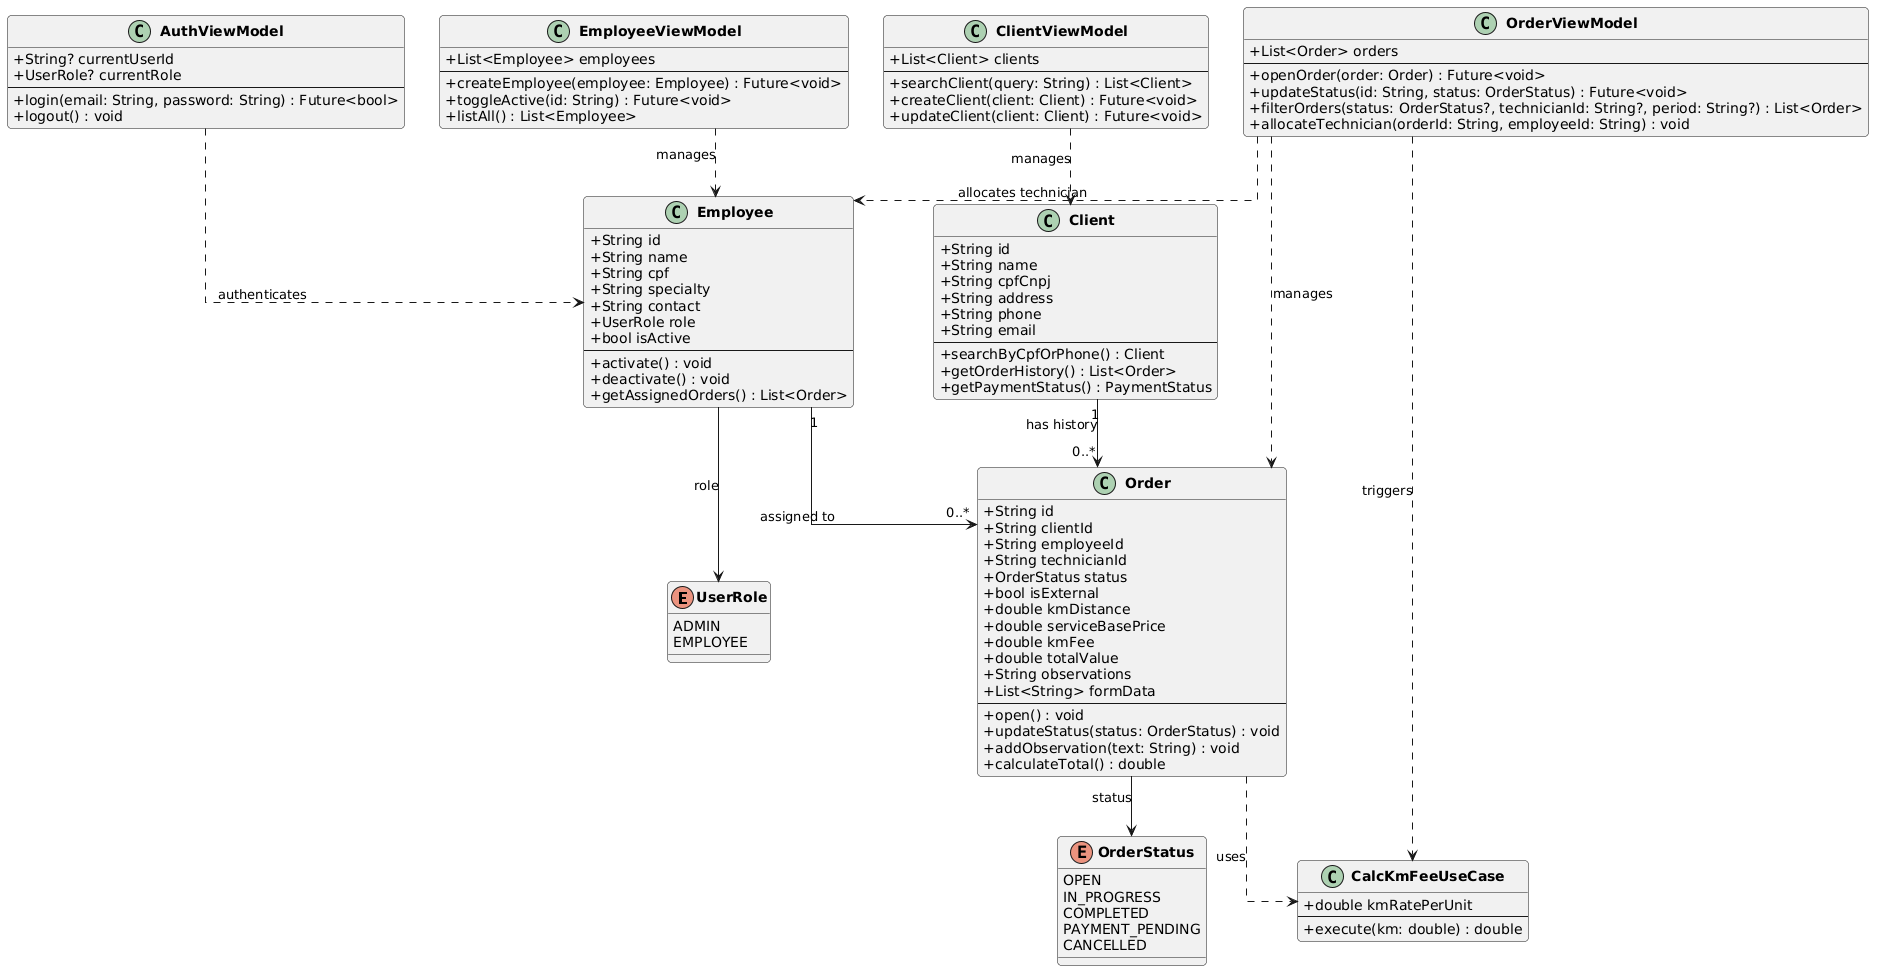

The diagram above was rendered by PlantUML. Its source (embedded in the PNG):
@startuml
skinparam classAttributeIconSize 0
skinparam classFontStyle bold
skinparam roundcorner 8
skinparam linetype ortho

' ─── Enums ───────────────────────────────────────────────

enum UserRole {
  ADMIN
  EMPLOYEE
}

enum OrderStatus {
  OPEN
  IN_PROGRESS
  COMPLETED
  PAYMENT_PENDING
  CANCELLED
}

' ─── Domain Entities ─────────────────────────────────────

class Client {
  +String id
  +String name
  +String cpfCnpj
  +String address
  +String phone
  +String email
  --
  +searchByCpfOrPhone() : Client
  +getOrderHistory() : List<Order>
  +getPaymentStatus() : PaymentStatus
}

class Employee {
  +String id
  +String name
  +String cpf
  +String specialty
  +String contact
  +UserRole role
  +bool isActive
  --
  +activate() : void
  +deactivate() : void
  +getAssignedOrders() : List<Order>
}

class Order {
  +String id
  +String clientId
  +String employeeId
  +String technicianId
  +OrderStatus status
  +bool isExternal
  +double kmDistance
  +double serviceBasePrice
  +double kmFee
  +double totalValue
  +String observations
  +List<String> formData
  --
  +open() : void
  +updateStatus(status: OrderStatus) : void
  +addObservation(text: String) : void
  +calculateTotal() : double
}

' ─── Use Cases ───────────────────────────────────────────

class CalcKmFeeUseCase {
  +double kmRatePerUnit
  --
  +execute(km: double) : double
}

' ─── ViewModels ──────────────────────────────────────────

class AuthViewModel {
  +String? currentUserId
  +UserRole? currentRole
  --
  +login(email: String, password: String) : Future<bool>
  +logout() : void
}

class ClientViewModel {
  +List<Client> clients
  --
  +searchClient(query: String) : List<Client>
  +createClient(client: Client) : Future<void>
  +updateClient(client: Client) : Future<void>
}

class EmployeeViewModel {
  +List<Employee> employees
  --
  +createEmployee(employee: Employee) : Future<void>
  +toggleActive(id: String) : Future<void>
  +listAll() : List<Employee>
}

class OrderViewModel {
  +List<Order> orders
  --
  +openOrder(order: Order) : Future<void>
  +updateStatus(id: String, status: OrderStatus) : Future<void>
  +filterOrders(status: OrderStatus?, technicianId: String?, period: String?) : List<Order>
  +allocateTechnician(orderId: String, employeeId: String) : void
}

' ─── Relationships ───────────────────────────────────────

Employee --> UserRole : role
Order --> OrderStatus : status

Client "1" --> "0..*" Order : has history
Employee "1" --> "0..*" Order : assigned to

Order ..> CalcKmFeeUseCase : uses

AuthViewModel ..> Employee : authenticates
ClientViewModel ..> Client : manages
EmployeeViewModel ..> Employee : manages
OrderViewModel ..> Order : manages
OrderViewModel ..> Employee : allocates technician
OrderViewModel ..> CalcKmFeeUseCase : triggers
@enduml